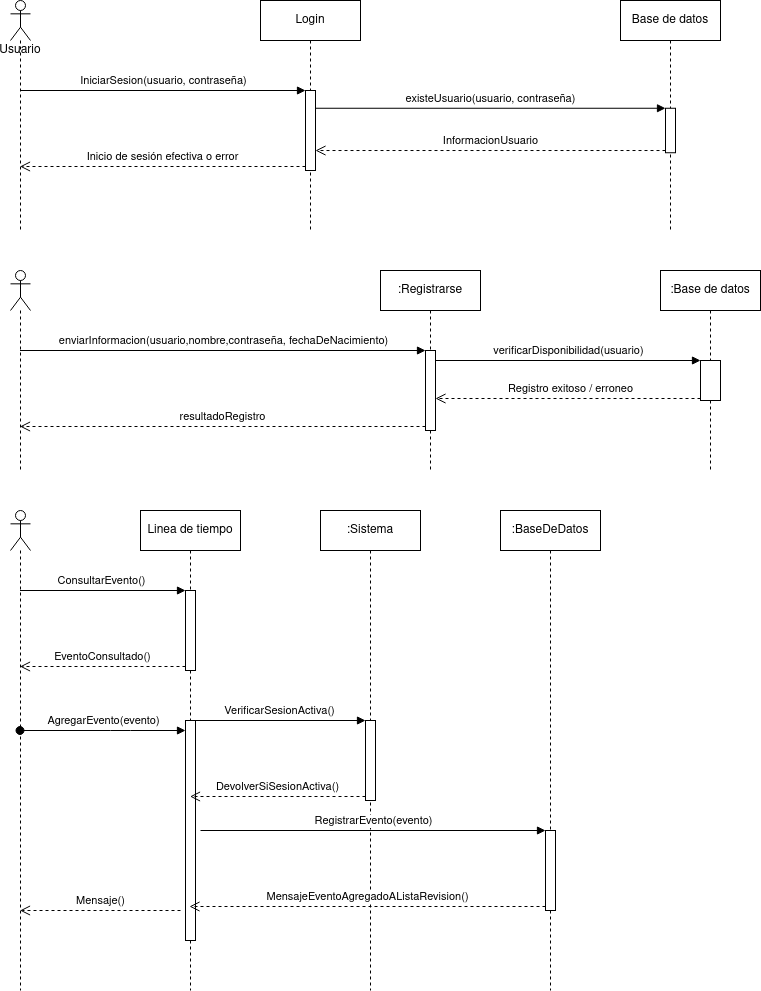

The diagram above was exported from draw.io. Its source (the exported page's mxGraphModel, read from the mxfile embedded in the PNG):
<mxGraphModel dx="1350" dy="767" grid="1" gridSize="10" guides="1" tooltips="1" connect="1" arrows="1" fold="1" page="1" pageScale="1" pageWidth="1100" pageHeight="850" background="#ffffff" math="0" shadow="0">
  <root>
    <mxCell id="0" />
    <mxCell id="1" parent="0" />
    <mxCell id="vODedHpk1imuyM-vKn_z-4" value="Usuario" style="shape=umlLifeline;participant=umlActor;perimeter=lifelinePerimeter;whiteSpace=wrap;html=1;container=1;collapsible=0;recursiveResize=0;verticalAlign=top;spacingTop=36;outlineConnect=0;size=40;" parent="1" vertex="1">
      <mxGeometry x="110" y="50" width="20" height="230" as="geometry" />
    </mxCell>
    <mxCell id="vODedHpk1imuyM-vKn_z-5" value="Login" style="shape=umlLifeline;perimeter=lifelinePerimeter;whiteSpace=wrap;html=1;container=1;collapsible=0;recursiveResize=0;outlineConnect=0;" parent="1" vertex="1">
      <mxGeometry x="360" y="50" width="100" height="230" as="geometry" />
    </mxCell>
    <mxCell id="vODedHpk1imuyM-vKn_z-7" value="" style="html=1;points=[];perimeter=orthogonalPerimeter;" parent="vODedHpk1imuyM-vKn_z-5" vertex="1">
      <mxGeometry x="45" y="90" width="10" height="80" as="geometry" />
    </mxCell>
    <mxCell id="vODedHpk1imuyM-vKn_z-6" value="Base de datos" style="shape=umlLifeline;perimeter=lifelinePerimeter;whiteSpace=wrap;html=1;container=1;collapsible=0;recursiveResize=0;outlineConnect=0;" parent="1" vertex="1">
      <mxGeometry x="720" y="50" width="100" height="230" as="geometry" />
    </mxCell>
    <mxCell id="vODedHpk1imuyM-vKn_z-10" value="" style="html=1;points=[];perimeter=orthogonalPerimeter;" parent="vODedHpk1imuyM-vKn_z-6" vertex="1">
      <mxGeometry x="45" y="107.76" width="10" height="44.48" as="geometry" />
    </mxCell>
    <mxCell id="vODedHpk1imuyM-vKn_z-8" value="IniciarSesion(usuario, contraseña)" style="html=1;verticalAlign=bottom;endArrow=block;entryX=0;entryY=0;" parent="1" source="vODedHpk1imuyM-vKn_z-4" target="vODedHpk1imuyM-vKn_z-7" edge="1">
      <mxGeometry relative="1" as="geometry">
        <mxPoint x="215" y="140" as="sourcePoint" />
      </mxGeometry>
    </mxCell>
    <mxCell id="vODedHpk1imuyM-vKn_z-9" value="Inicio de sesión efectiva o error" style="html=1;verticalAlign=bottom;endArrow=open;dashed=1;endSize=8;exitX=0;exitY=0.95;" parent="1" source="vODedHpk1imuyM-vKn_z-7" target="vODedHpk1imuyM-vKn_z-4" edge="1">
      <mxGeometry relative="1" as="geometry">
        <mxPoint x="215" y="216" as="targetPoint" />
      </mxGeometry>
    </mxCell>
    <mxCell id="vODedHpk1imuyM-vKn_z-11" value="existeUsuario(usuario, contraseña)" style="html=1;verticalAlign=bottom;endArrow=block;exitX=1;exitY=0.069;exitDx=0;exitDy=0;exitPerimeter=0;" parent="1" target="vODedHpk1imuyM-vKn_z-10" edge="1">
      <mxGeometry relative="1" as="geometry">
        <mxPoint x="415" y="157.75999999999996" as="sourcePoint" />
      </mxGeometry>
    </mxCell>
    <mxCell id="vODedHpk1imuyM-vKn_z-12" value="InformacionUsuario" style="html=1;verticalAlign=bottom;endArrow=open;dashed=1;endSize=8;exitX=0;exitY=0.95;" parent="1" source="vODedHpk1imuyM-vKn_z-10" target="vODedHpk1imuyM-vKn_z-7" edge="1">
      <mxGeometry relative="1" as="geometry">
        <mxPoint x="419.1700000000001" y="201.60000000000002" as="targetPoint" />
      </mxGeometry>
    </mxCell>
    <mxCell id="vODedHpk1imuyM-vKn_z-13" value="" style="shape=umlLifeline;participant=umlActor;perimeter=lifelinePerimeter;whiteSpace=wrap;html=1;container=1;collapsible=0;recursiveResize=0;verticalAlign=top;spacingTop=36;outlineConnect=0;" parent="1" vertex="1">
      <mxGeometry x="110" y="320" width="20" height="200" as="geometry" />
    </mxCell>
    <mxCell id="vODedHpk1imuyM-vKn_z-14" value=":Registrarse" style="shape=umlLifeline;perimeter=lifelinePerimeter;whiteSpace=wrap;html=1;container=1;collapsible=0;recursiveResize=0;outlineConnect=0;" parent="1" vertex="1">
      <mxGeometry x="480" y="320" width="100" height="200" as="geometry" />
    </mxCell>
    <mxCell id="vODedHpk1imuyM-vKn_z-15" value="" style="html=1;points=[];perimeter=orthogonalPerimeter;" parent="vODedHpk1imuyM-vKn_z-14" vertex="1">
      <mxGeometry x="45" y="80" width="10" height="80" as="geometry" />
    </mxCell>
    <mxCell id="vODedHpk1imuyM-vKn_z-17" value="resultadoRegistro" style="html=1;verticalAlign=bottom;endArrow=open;dashed=1;endSize=8;exitX=0;exitY=0.95;" parent="1" source="vODedHpk1imuyM-vKn_z-15" target="vODedHpk1imuyM-vKn_z-13" edge="1">
      <mxGeometry relative="1" as="geometry">
        <mxPoint x="260" y="476" as="targetPoint" />
      </mxGeometry>
    </mxCell>
    <mxCell id="vODedHpk1imuyM-vKn_z-16" value="enviarInformacion(usuario,nombre,contraseña, fechaDeNacimiento)" style="html=1;verticalAlign=bottom;endArrow=block;entryX=0;entryY=0;" parent="1" source="vODedHpk1imuyM-vKn_z-13" target="vODedHpk1imuyM-vKn_z-15" edge="1">
      <mxGeometry relative="1" as="geometry">
        <mxPoint x="260" y="400" as="sourcePoint" />
      </mxGeometry>
    </mxCell>
    <mxCell id="vODedHpk1imuyM-vKn_z-18" value=":Base de datos" style="shape=umlLifeline;perimeter=lifelinePerimeter;whiteSpace=wrap;html=1;container=1;collapsible=0;recursiveResize=0;outlineConnect=0;" parent="1" vertex="1">
      <mxGeometry x="760" y="320" width="100" height="200" as="geometry" />
    </mxCell>
    <mxCell id="vODedHpk1imuyM-vKn_z-19" value="" style="html=1;points=[];perimeter=orthogonalPerimeter;" parent="vODedHpk1imuyM-vKn_z-18" vertex="1">
      <mxGeometry x="40" y="90" width="20" height="40" as="geometry" />
    </mxCell>
    <mxCell id="vODedHpk1imuyM-vKn_z-21" value="Registro exitoso / erroneo" style="html=1;verticalAlign=bottom;endArrow=open;dashed=1;endSize=8;exitX=0;exitY=0.95;" parent="1" source="vODedHpk1imuyM-vKn_z-19" edge="1">
      <mxGeometry x="-0.0189" relative="1" as="geometry">
        <mxPoint x="535" y="448" as="targetPoint" />
        <mxPoint as="offset" />
      </mxGeometry>
    </mxCell>
    <mxCell id="vODedHpk1imuyM-vKn_z-20" value="verificarDisponibilidad(usuario)" style="html=1;verticalAlign=bottom;endArrow=block;entryX=0;entryY=0;" parent="1" target="vODedHpk1imuyM-vKn_z-19" edge="1">
      <mxGeometry relative="1" as="geometry">
        <mxPoint x="535" y="410" as="sourcePoint" />
      </mxGeometry>
    </mxCell>
    <mxCell id="vODedHpk1imuyM-vKn_z-23" value="" style="shape=umlLifeline;participant=umlActor;perimeter=lifelinePerimeter;whiteSpace=wrap;html=1;container=1;collapsible=0;recursiveResize=0;verticalAlign=top;spacingTop=36;outlineConnect=0;" parent="1" vertex="1">
      <mxGeometry x="110" y="560" width="20" height="480" as="geometry" />
    </mxCell>
    <mxCell id="vODedHpk1imuyM-vKn_z-24" value="Linea de tiempo" style="shape=umlLifeline;perimeter=lifelinePerimeter;whiteSpace=wrap;html=1;container=1;collapsible=0;recursiveResize=0;outlineConnect=0;" parent="1" vertex="1">
      <mxGeometry x="240" y="560" width="100" height="480" as="geometry" />
    </mxCell>
    <mxCell id="vODedHpk1imuyM-vKn_z-25" value="" style="html=1;points=[];perimeter=orthogonalPerimeter;" parent="vODedHpk1imuyM-vKn_z-24" vertex="1">
      <mxGeometry x="45" y="80" width="10" height="80" as="geometry" />
    </mxCell>
    <mxCell id="vODedHpk1imuyM-vKn_z-29" value="" style="html=1;points=[];perimeter=orthogonalPerimeter;" parent="vODedHpk1imuyM-vKn_z-24" vertex="1">
      <mxGeometry x="45" y="210" width="10" height="220" as="geometry" />
    </mxCell>
    <mxCell id="vODedHpk1imuyM-vKn_z-26" value="ConsultarEvento()" style="html=1;verticalAlign=bottom;endArrow=block;entryX=0;entryY=0;" parent="1" source="vODedHpk1imuyM-vKn_z-23" target="vODedHpk1imuyM-vKn_z-25" edge="1">
      <mxGeometry x="-0.0261" relative="1" as="geometry">
        <mxPoint x="215" y="640" as="sourcePoint" />
        <mxPoint as="offset" />
      </mxGeometry>
    </mxCell>
    <mxCell id="vODedHpk1imuyM-vKn_z-27" value="EventoConsultado()" style="html=1;verticalAlign=bottom;endArrow=open;dashed=1;endSize=8;exitX=0;exitY=0.95;" parent="1" source="vODedHpk1imuyM-vKn_z-25" target="vODedHpk1imuyM-vKn_z-23" edge="1">
      <mxGeometry relative="1" as="geometry">
        <mxPoint x="215" y="716" as="targetPoint" />
      </mxGeometry>
    </mxCell>
    <mxCell id="vODedHpk1imuyM-vKn_z-30" value="AgregarEvento(evento)" style="html=1;verticalAlign=bottom;startArrow=oval;endArrow=block;startSize=8;" parent="1" source="vODedHpk1imuyM-vKn_z-23" target="vODedHpk1imuyM-vKn_z-29" edge="1">
      <mxGeometry relative="1" as="geometry">
        <mxPoint x="225" y="770" as="sourcePoint" />
        <Array as="points">
          <mxPoint x="220" y="780" />
        </Array>
      </mxGeometry>
    </mxCell>
    <mxCell id="vODedHpk1imuyM-vKn_z-31" value=":Sistema" style="shape=umlLifeline;perimeter=lifelinePerimeter;whiteSpace=wrap;html=1;container=1;collapsible=0;recursiveResize=0;outlineConnect=0;" parent="1" vertex="1">
      <mxGeometry x="420" y="560" width="100" height="480" as="geometry" />
    </mxCell>
    <mxCell id="vODedHpk1imuyM-vKn_z-33" value="" style="html=1;points=[];perimeter=orthogonalPerimeter;" parent="vODedHpk1imuyM-vKn_z-31" vertex="1">
      <mxGeometry x="45" y="210" width="10" height="80" as="geometry" />
    </mxCell>
    <mxCell id="vODedHpk1imuyM-vKn_z-32" value=":BaseDeDatos" style="shape=umlLifeline;perimeter=lifelinePerimeter;whiteSpace=wrap;html=1;container=1;collapsible=0;recursiveResize=0;outlineConnect=0;" parent="1" vertex="1">
      <mxGeometry x="600" y="560" width="100" height="480" as="geometry" />
    </mxCell>
    <mxCell id="vODedHpk1imuyM-vKn_z-36" value="" style="html=1;points=[];perimeter=orthogonalPerimeter;" parent="vODedHpk1imuyM-vKn_z-32" vertex="1">
      <mxGeometry x="45" y="320" width="10" height="80" as="geometry" />
    </mxCell>
    <mxCell id="vODedHpk1imuyM-vKn_z-34" value="VerificarSesionActiva()" style="html=1;verticalAlign=bottom;endArrow=block;entryX=0;entryY=0;" parent="1" target="vODedHpk1imuyM-vKn_z-33" edge="1">
      <mxGeometry relative="1" as="geometry">
        <mxPoint x="293" y="770" as="sourcePoint" />
      </mxGeometry>
    </mxCell>
    <mxCell id="vODedHpk1imuyM-vKn_z-35" value="DevolverSiSesionActiva()" style="html=1;verticalAlign=bottom;endArrow=open;dashed=1;endSize=8;exitX=0;exitY=0.95;" parent="1" source="vODedHpk1imuyM-vKn_z-33" target="vODedHpk1imuyM-vKn_z-24" edge="1">
      <mxGeometry relative="1" as="geometry">
        <mxPoint x="395" y="846" as="targetPoint" />
      </mxGeometry>
    </mxCell>
    <mxCell id="vODedHpk1imuyM-vKn_z-37" value="RegistrarEvento(evento)" style="html=1;verticalAlign=bottom;endArrow=block;entryX=0;entryY=0;" parent="1" target="vODedHpk1imuyM-vKn_z-36" edge="1">
      <mxGeometry relative="1" as="geometry">
        <mxPoint x="300" y="880" as="sourcePoint" />
      </mxGeometry>
    </mxCell>
    <mxCell id="vODedHpk1imuyM-vKn_z-38" value="MensajeEventoAgregadoAListaRevision()" style="html=1;verticalAlign=bottom;endArrow=open;dashed=1;endSize=8;exitX=0;exitY=0.95;" parent="1" source="vODedHpk1imuyM-vKn_z-36" edge="1">
      <mxGeometry relative="1" as="geometry">
        <mxPoint x="289" y="956" as="targetPoint" />
      </mxGeometry>
    </mxCell>
    <mxCell id="vODedHpk1imuyM-vKn_z-39" value="Mensaje()" style="html=1;verticalAlign=bottom;endArrow=open;dashed=1;endSize=8;" parent="1" target="vODedHpk1imuyM-vKn_z-23" edge="1">
      <mxGeometry relative="1" as="geometry">
        <mxPoint x="280" y="960" as="sourcePoint" />
        <mxPoint x="200" y="960" as="targetPoint" />
      </mxGeometry>
    </mxCell>
  </root>
</mxGraphModel>